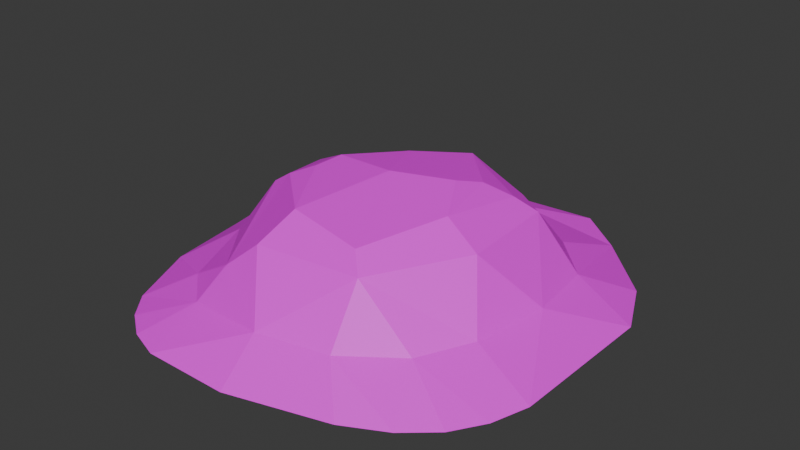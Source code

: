 # Source: DustPileSmall01UW.blend  (saved by Blender 4.5.87; exported with 4.5.12 LTS)
import bpy
from mathutils import Matrix  # noqa: F401  (used for matrix-valued properties, if any)

bpy.ops.wm.read_factory_settings(use_empty=True)
scene = bpy.context.scene
scene.name = 'Scene'

# ---- collections
col_collection = bpy.data.collections.new('Collection'); scene.collection.children.link(col_collection)

# ---- images (referenced by path relative to the original .blend; pixels are not part of the script)
import os
ASSET_DIR = os.environ.get("B2B_ASSET_DIR", "")  # directory of the original .blend (textures are referenced by path, not embedded)
HERE = os.path.dirname(os.path.abspath(__file__))  # packed textures are extracted next to this script under _unpacked/

def load_image(name, relpath, width, height, colorspace="sRGB"):
    """Load a texture the original file referenced (path relative to the .blend, or extracted next to this script)."""
    p = next((c for c in (os.path.join(HERE, relpath), os.path.join(ASSET_DIR, relpath)) if relpath and os.path.exists(c)), "")
    if p:
        img = bpy.data.images.load(p, check_existing=True)
        img.name = name
    else:  # same state as the original file: an image datablock whose file is absent (Cycles renders it pink)
        img = bpy.data.images.new(name, width, height)
        img.source = "FILE"
        img.filepath = "//" + (relpath or name)
    img.colorspace_settings.name = colorspace
    return img
img_file784_007 = load_image('file784.007', 'PolygonWestern_Texture.psd', 1024, 1024, 'sRGB')

# ---- materials (node trees are filled in below, after node groups)
mat_lambert1_007 = bpy.data.materials.new('lambert1.007')
mat_lambert1_007.diffuse_color = (1.0, 1.0, 1.0, 1.0)
mat_lambert1_007.roughness = 0.5528

# ---- material node trees
mat_lambert1_007.use_nodes = True; mat_lambert1_007.node_tree.nodes.clear()
_N = mat_lambert1_007.node_tree.nodes; _L = mat_lambert1_007.node_tree.links
n0 = _N.new('ShaderNodeBsdfPrincipled'); n0.name = 'Principled BSDF'; n0.location = (-200, 100)
n0.inputs[2].default_value = 0.5528
n0.inputs[27].default_value = (0.0, 0.0, 0.0, 1.0)
n0.inputs[28].default_value = 1.0
n1 = _N.new('ShaderNodeOutputMaterial'); n1.name = 'Material Output'; n1.location = (200, 100)
n2 = _N.new('ShaderNodeNormalMap'); n2.name = 'Normal Map'; n2.location = (-600, -600)
n2.label = 'Normal/Map'
n3 = _N.new('ShaderNodeTexImage'); n3.name = 'Image Texture'; n3.location = (-600, 300)
n3.image = img_file784_007
_L.new(n0.outputs[0], n1.inputs[0])
_L.new(n2.outputs[0], n0.inputs[5])
_L.new(n3.outputs[0], n0.inputs[0])
n1.is_active_output = True

# ---- world
world_world = bpy.data.worlds.new('World'); scene.world = world_world
world_world.use_nodes = True; world_world.node_tree.nodes.clear()
_N = world_world.node_tree.nodes; _L = world_world.node_tree.links
n0 = _N.new('ShaderNodeOutputWorld'); n0.name = 'World Output'; n0.location = (200, 100)
n1 = _N.new('ShaderNodeBackground'); n1.name = 'Background'; n1.location = (-200, 100)
n1.inputs[0].default_value = (0.05088, 0.05088, 0.05088, 1.0)
_L.new(n1.outputs[0], n0.inputs[0])
n0.is_active_output = True
world_world.color = (0.05088, 0.05088, 0.05088)
world_world.sun_shadow_jitter_overblur = 0.0

# ---- meshes
me_mesh_009 = bpy.data.meshes.new('Mesh.009')
me_mesh_009.from_pydata([(-50.06, 10.94, 87.81), (39.44, 32.0, 79.98), (66.15, 31.2, -40.79), (-46.03, 34.91, -39.78), (-128.9, -19.85, 9.574), (89.15, -19.85, 111.7), (72.76, -19.85, -118.2), (-66.82, -3.352, -68.64), (34.42, 1.515, -91.13), (42.82, -19.85, -142.1), (-18.77, 46.03, 64.26), (-44.0, 49.4, 21.27), (29.84, 41.49, 70.96), (-55.08, -5.851, 106.5), (-72.81, -19.85, 135.0), (-122.0, -19.85, 62.69), (40.94, -1.44, 103.0), (119.9, -19.85, 76.59), (-3.576, -1.458, 112.1), (97.65, -0.5075, -0.6611), (-85.13, 14.59, 4.475), (48.88, 46.14, 19.68), (71.32, 32.92, 23.67), (-26.03, 43.25, -39.21), (-19.63, 47.36, -31.62), (2.91, 41.18, -64.5), (40.32, 47.73, -23.53), (56.47, 41.21, -30.65), (48.34, 32.11, -51.94), (-24.73, 31.95, 87.22), (-52.47, -19.85, 142.1), (-79.25, -6.383, 84.8), (-89.42, -19.85, 123.3), (-102.9, -19.85, 107.1), (-68.84, 35.63, 30.32), (-90.01, 1.557, 41.7), (1.743, -19.85, 142.1), (90.23, -0.3081, 47.65), (127.2, -19.85, 53.51), (73.84, -1.204, 79.2), (107.6, -19.85, 95.75), (-121.6, -19.85, -44.17), (-98.5, -19.85, -94.14), (69.49, 3.638, -64.4), (90.77, -2.894, -47.36), (128.9, -19.85, -42.34), (112.2, -19.85, -78.67), (-84.27, -1.751, -42.03), (-48.99, 4.954, -66.29), (-80.6, -19.85, -116.5), (-56.37, -19.85, -130.5), (-23.08, -19.85, -136.4), (-12.2, -8.324, -103.7), (-0.3006, 54.21, 8.615), (-66.16, 37.94, -4.798), (-42.2, 50.03, 2.302), (-56.76, 43.83, 30.19), (31.19, 50.81, -10.39), (63.3, -19.85, 125.1), (-76.32, 8.791, -32.22)], [], [(0, 56, 34), (53, 55, 11, 10), (54, 34, 56), (56, 11, 55), (53, 12, 21, 57), (1, 22, 21, 12), (2, 27, 21, 22), (3, 54, 23), (54, 24, 23), (53, 24, 55), (25, 23, 24), (57, 21, 26), (27, 26, 21), (28, 27, 2), (1, 29, 18), (0, 13, 18, 29), (30, 18, 13), (30, 13, 14), (0, 31, 13), (33, 32, 13), (32, 14, 13), (33, 13, 31), (34, 20, 35), (4, 35, 20), (0, 34, 35), (0, 35, 31), (4, 15, 35), (15, 31, 35), (33, 31, 15), (16, 39, 1), (5, 39, 16), (5, 16, 58), (58, 16, 18), (58, 18, 36), (1, 18, 16), (30, 36, 18), (2, 22, 19), (1, 37, 22), (37, 19, 22), (38, 19, 37), (38, 37, 39, 17), (1, 39, 37), (5, 40, 39), (40, 17, 39), (34, 54, 20), (3, 59, 54), (59, 20, 54), (4, 20, 59), (4, 59, 41), (41, 59, 47), (3, 47, 59), (42, 47, 7), (42, 41, 47), (28, 2, 43), (2, 44, 43), (6, 43, 44), (2, 19, 44), (38, 45, 19), (45, 44, 19), (6, 44, 46), (46, 44, 45), (3, 23, 48, 47), (25, 48, 23), (7, 47, 48), (42, 7, 49), (49, 7, 50), (25, 52, 48), (48, 52, 7), (51, 50, 7, 52), (28, 43, 8), (6, 8, 43), (25, 28, 8), (25, 8, 52), (6, 9, 52), (6, 52, 8), (51, 52, 9), (0, 29, 10, 56), (56, 10, 11), (1, 12, 10, 29), (53, 10, 12), (53, 57, 26, 24), (28, 25, 27), (27, 25, 26), (25, 24, 26), (56, 55, 54), (54, 55, 24)])
me_mesh_009.polygons.foreach_set('use_smooth', [True] * 86)
_k = set([(0, 13), (0, 29), (0, 31), (0, 34), (0, 35), (0, 56), (1, 12), (1, 16), (1, 18), (1, 22), (1, 29), (1, 37), (1, 39), (2, 19), (2, 22), (2, 27), (2, 28), (2, 43), (2, 44), (3, 23), (3, 47), (3, 54), (3, 59), (4, 20), (4, 35), (4, 59), (5, 16), (5, 39), (6, 8), (6, 43), (6, 44), (6, 52), (7, 42), (7, 47), (7, 48), (7, 49), (7, 50), (7, 52), (8, 25), (8, 28), (8, 43), (8, 52), (9, 52), (10, 11), (10, 12), (10, 29), (10, 53), (10, 56), (11, 55), (11, 56), (12, 21), (12, 53), (13, 14), (13, 18), (13, 30), (13, 31), (13, 32), (13, 33), (15, 31), (15, 35), (16, 18), (16, 39), (16, 58), (17, 39), (18, 29), (18, 30), (18, 36), (18, 58), (19, 22), (19, 37), (19, 38), (19, 44), (19, 45), (20, 34), (20, 35), (20, 54), (20, 59), (21, 22), (21, 26), (21, 27), (21, 57), (22, 37), (23, 24), (23, 25), (23, 48), (23, 54), (24, 25), (24, 53), (24, 54), (24, 55), (25, 26), (25, 27), (25, 28), (25, 48), (25, 52), (26, 27), (26, 57), (27, 28), (28, 43), (31, 33), (31, 35), (34, 35), (34, 54), (34, 56), (37, 38), (37, 39), (39, 40), (41, 47), (41, 59), (42, 47), (43, 44), (44, 45), (44, 46), (47, 48), (47, 59), (48, 52), (51, 52), (53, 55), (53, 57), (54, 55), (54, 56), (54, 59), (55, 56)])
me_mesh_009.attributes.new('sharp_edge', 'BOOLEAN', 'EDGE').data.foreach_set('value', [ (min(e.vertices), max(e.vertices)) in _k for e in me_mesh_009.edges])
_uv = me_mesh_009.uv_layers.new(name='map1')
_uv.uv.foreach_set('vector', [0.6417, 0.7693, 0.6417, 0.9617, 0.6137, 0.9499, 0.4443, 0.3958, 0.3372, 0.3341, 0.3663, 0.2888, 0.4962, 0.2406, 0.264, 0.3096, 0.3185, 0.2272, 0.3501, 0.2472, 0.3501, 0.2472, 0.3663, 0.2888, 0.3372, 0.3341, 0.4443, 0.3958, 0.6137, 0.3166, 0.5687, 0.4642, 0.4791, 0.4971, 0.7649, 0.3679, 0.7357, 0.5448, 0.6668, 0.5116, 0.7178, 0.3697, 0.6332, 0.6583, 0.6137, 0.623, 0.6668, 0.5116, 0.7357, 0.5448, 0.2456, 0.4254, 0.264, 0.3096, 0.2962, 0.4583, 0.264, 0.3096, 0.3263, 0.4519, 0.2962, 0.4583, 0.4443, 0.3958, 0.3263, 0.4519, 0.3372, 0.3341, 0.315, 0.5685, 0.2962, 0.4583, 0.3263, 0.4519, 0.4791, 0.4971, 0.5687, 0.4642, 0.4745, 0.5441, 0.4941, 0.5917, 0.4745, 0.5441, 0.5687, 0.4642, 0.433, 0.627, 0.4941, 0.5917, 0.4918, 0.6352, 0.7649, 0.3679, 0.6621, 0.2186, 0.7952, 0.199, 0.6549, 0.1541, 0.7032, 0.09937, 0.7952, 0.199, 0.6621, 0.2186, 0.7856, 0.02902, 0.7952, 0.199, 0.7032, 0.09937, 0.7856, 0.02902, 0.7032, 0.09937, 0.739, 4.054e-10, 0.6549, 0.1541, 0.629, 0.09027, 0.7032, 0.09937, 0.3444, 0.0112, 0.403, -2.091e-08, 0.4584, 0.09618, 0.403, -2.091e-08, 0.4607, 0.004519, 0.4584, 0.09618, 0.3444, 0.0112, 0.4584, 0.09618, 0.366, 0.1001, 0.3185, 0.2272, 0.2241, 0.2614, 0.2709, 0.1737, 0.1147, 0.1803, 0.2709, 0.1737, 0.2241, 0.2614, 0.4468, 0.1416, 0.3185, 0.2272, 0.2709, 0.1737, 0.4468, 0.1416, 0.2709, 0.1737, 0.366, 0.1001, 0.1147, 0.1803, 0.2236, 0.07478, 0.2709, 0.1737, 0.2236, 0.07478, 0.366, 0.1001, 0.2709, 0.1737, 0.3444, 0.0112, 0.366, 0.1001, 0.2236, 0.07478, 0.8605, 0.3104, 0.8828, 0.4261, 0.7649, 0.3679, 0.9911, 0.3864, 0.8828, 0.4261, 0.8605, 0.3104, 0.9911, 0.3864, 0.8605, 0.3104, 0.9654, 0.3059, 0.9654, 0.3059, 0.8605, 0.3104, 0.7952, 0.199, 0.9654, 0.3059, 0.7952, 0.199, 0.8817, 0.1432, 0.7649, 0.3679, 0.7952, 0.199, 0.8605, 0.3104, 0.7856, 0.02902, 0.8817, 0.1432, 0.7952, 0.199, 0.6332, 0.6583, 0.7357, 0.5448, 0.8045, 0.6317, 0.7649, 0.3679, 0.8631, 0.5223, 0.7357, 0.5448, 0.8631, 0.5223, 0.8045, 0.6317, 0.7357, 0.5448, 0.9717, 0.5796, 0.8045, 0.6317, 0.8631, 0.5223, 0.9717, 0.5796, 0.8631, 0.5223, 0.8828, 0.4261, 0.9932, 0.5194, 0.7649, 0.3679, 0.8828, 0.4261, 0.8631, 0.5223, 0.9911, 0.3864, 1.0, 0.4563, 0.8828, 0.4261, 1.0, 0.4563, 0.9932, 0.5194, 0.8828, 0.4261, 0.3185, 0.2272, 0.264, 0.3096, 0.2241, 0.2614, 0.2456, 0.4254, 0.1756, 0.3611, 0.264, 0.3096, 0.1756, 0.3611, 0.2241, 0.2614, 0.264, 0.3096, 0.1147, 0.1803, 0.2241, 0.2614, 0.1756, 0.3611, 0.1147, 0.1803, 0.1756, 0.3611, 0.03647, 0.3134, 0.03647, 0.3134, 0.1756, 0.3611, 0.1343, 0.3716, 0.2456, 0.4254, 0.1343, 0.3716, 0.1756, 0.3611, 4.773e-08, 0.467, 0.1343, 0.3716, 0.1254, 0.4634, 4.773e-08, 0.467, 0.03647, 0.3134, 0.1343, 0.3716, 0.433, 0.627, 0.4918, 0.6352, 0.4412, 0.7026, 0.4918, 0.6352, 0.5147, 0.7059, 0.4412, 0.7026, 0.3396, 0.8357, 0.4412, 0.7026, 0.5147, 0.7059, 0.6332, 0.6583, 0.8045, 0.6317, 0.7267, 0.7067, 0.9717, 0.5796, 0.8315, 0.7693, 0.8045, 0.6317, 0.5985, 0.7702, 0.5147, 0.7059, 0.6137, 0.6139, 0.3396, 0.8357, 0.5147, 0.7059, 0.4972, 0.8203, 0.4972, 0.8203, 0.5147, 0.7059, 0.5985, 0.7702, 0.2456, 0.4254, 0.2962, 0.4583, 0.1743, 0.4884, 0.1343, 0.3716, 0.315, 0.5685, 0.1743, 0.4884, 0.2962, 0.4583, 0.1254, 0.4634, 0.1343, 0.3716, 0.1743, 0.4884, 4.773e-08, 0.467, 0.1254, 0.4634, 0.0005024, 0.5498, 0.0005024, 0.5498, 0.1254, 0.4634, 0.02994, 0.6255, 0.315, 0.5685, 0.1827, 0.6433, 0.1743, 0.4884, 0.1743, 0.4884, 0.1827, 0.6433, 0.1254, 0.4634, 0.09379, 0.6999, 0.02994, 0.6255, 0.1254, 0.4634, 0.1827, 0.6433, 0.433, 0.627, 0.4412, 0.7026, 0.3146, 0.6982, 0.3396, 0.8357, 0.3146, 0.6982, 0.4412, 0.7026, 0.315, 0.5685, 0.433, 0.627, 0.3146, 0.6982, 0.315, 0.5685, 0.3146, 0.6982, 0.1827, 0.6433, 0.3396, 0.8357, 0.2308, 0.8337, 0.1827, 0.6433, 0.3396, 0.8357, 0.1827, 0.6433, 0.3146, 0.6982, 0.09379, 0.6999, 0.1827, 0.6433, 0.2308, 0.8337, 0.4468, 0.1416, 0.5149, 0.183, 0.4962, 0.2406, 0.3501, 0.2472, 0.3501, 0.2472, 0.4962, 0.2406, 0.3663, 0.2888, 0.7649, 0.3679, 0.7178, 0.3697, 0.6137, 0.2825, 0.6621, 0.2186, 0.4443, 0.3958, 0.4962, 0.2406, 0.6137, 0.3166, 0.4443, 0.3958, 0.4791, 0.4971, 0.4745, 0.5441, 0.3263, 0.4519, 0.433, 0.627, 0.315, 0.5685, 0.4941, 0.5917, 0.4941, 0.5917, 0.315, 0.5685, 0.4745, 0.5441, 0.315, 0.5685, 0.3263, 0.4519, 0.4745, 0.5441, 0.3501, 0.2472, 0.3372, 0.3341, 0.264, 0.3096, 0.264, 0.3096, 0.3372, 0.3341, 0.3263, 0.4519])
me_mesh_009.materials.append(mat_lambert1_007)
me_mesh_009.update()
me_mesh_009.normals_split_custom_set([tuple(v) for v in zip(*[iter([-0.4907, 0.731, 0.4742, -0.4907, 0.731, 0.4742, -0.4907, 0.731, 0.4742, -0.08178, 0.9921, 0.095, -0.08178, 0.9921, 0.095, -0.08178, 0.9921, 0.095, -0.08178, 0.9921, 0.095, -0.561, 0.8277, 0.01166, -0.561, 0.8277, 0.01166, -0.561, 0.8277, 0.01166, -0.4044, 0.9145, -0.007536, -0.4044, 0.9145, -0.007536, -0.4044, 0.9145, -0.007536, 0.1356, 0.9841, 0.1149, 0.1356, 0.9841, 0.1149, 0.1356, 0.9841, 0.1149, 0.1356, 0.9841, 0.1149, 0.4812, 0.8337, 0.2708, 0.4812, 0.8337, 0.2708, 0.4812, 0.8337, 0.2708, 0.4812, 0.8337, 0.2708, 0.5813, 0.8129, -0.03479, 0.5813, 0.8129, -0.03479, 0.5813, 0.8129, -0.03479, 0.5813, 0.8129, -0.03479, -0.3619, 0.8875, -0.2853, -0.3619, 0.8875, -0.2853, -0.3619, 0.8875, -0.2853, -0.3186, 0.9196, -0.2298, -0.3186, 0.9196, -0.2298, -0.3186, 0.9196, -0.2298, -0.07891, 0.9883, -0.1303, -0.07891, 0.9883, -0.1303, -0.07891, 0.9883, -0.1303, -0.2137, 0.923, -0.3201, -0.2137, 0.923, -0.3201, -0.2137, 0.923, -0.3201, 0.2902, 0.9567, -0.02227, 0.2902, 0.9567, -0.02227, 0.2902, 0.9567, -0.02227, 0.3603, 0.9321, -0.03707, 0.3603, 0.9321, -0.03707, 0.3603, 0.9321, -0.03707, 0.3396, 0.8111, -0.4762, 0.3396, 0.8111, -0.4762, 0.3396, 0.8111, -0.4762, 0.08661, 0.6298, 0.7719, 0.08661, 0.6298, 0.7719, 0.08661, 0.6298, 0.7719, -0.2453, 0.5889, 0.77, -0.2453, 0.5889, 0.77, -0.2453, 0.5889, 0.77, -0.2453, 0.5889, 0.77, -0.1192, 0.9211, 0.3706, -0.1192, 0.9211, 0.3706, -0.1192, 0.9211, 0.3706, -0.1298, 0.9196, 0.3708, -0.1298, 0.9196, 0.3708, -0.1298, 0.9196, 0.3708, -0.4764, 0.7133, 0.514, -0.4764, 0.7133, 0.514, -0.4764, 0.7133, 0.514, -0.271, 0.9357, 0.2258, -0.271, 0.9357, 0.2258, -0.271, 0.9357, 0.2258, -0.222, 0.9228, 0.315, -0.222, 0.9228, 0.315, -0.222, 0.9228, 0.315, -0.2668, 0.9237, 0.275, -0.2668, 0.9237, 0.275, -0.2668, 0.9237, 0.275, -0.8341, 0.5455, 0.0816, -0.8341, 0.5455, 0.0816, -0.8341, 0.5455, 0.0816, -0.592, 0.7817, 0.1961, -0.592, 0.7817, 0.1961, -0.592, 0.7817, 0.1961, -0.6731, 0.574, 0.4663, -0.6731, 0.574, 0.4663, -0.6731, 0.574, 0.4663, -0.5114, 0.8133, 0.2775, -0.5114, 0.8133, 0.2775, -0.5114, 0.8133, 0.2775, -0.5235, 0.8493, 0.06794, -0.5235, 0.8493, 0.06794, -0.5235, 0.8493, 0.06794, -0.4109, 0.8728, 0.2634, -0.4109, 0.8728, 0.2634, -0.4109, 0.8728, 0.2634, -0.3706, 0.915, 0.1596, -0.3706, 0.915, 0.1596, -0.3706, 0.915, 0.1596, 0.5037, 0.5054, 0.7007, 0.5037, 0.5054, 0.7007, 0.5037, 0.5054, 0.7007, 0.2693, 0.8846, 0.3808, 0.2693, 0.8846, 0.3808, 0.2693, 0.8846, 0.3808, 0.2416, 0.8516, 0.4652, 0.2416, 0.8516, 0.4652, 0.2416, 0.8516, 0.4652, 0.1149, 0.8172, 0.5648, 0.1149, 0.8172, 0.5648, 0.1149, 0.8172, 0.5648, 0.1379, 0.855, 0.4999, 0.1379, 0.855, 0.4999, 0.1379, 0.855, 0.4999, 0.1647, 0.5647, 0.8087, 0.1647, 0.5647, 0.8087, 0.1647, 0.5647, 0.8087, 0.0, 0.8525, 0.5228, 0.0, 0.8525, 0.5228, 0.0, 0.8525, 0.5228, 0.7548, 0.6513, -0.0778, 0.7548, 0.6513, -0.0778, 0.7548, 0.6513, -0.0778, 0.6569, 0.6499, 0.3824, 0.6569, 0.6499, 0.3824, 0.6569, 0.6499, 0.3824, 0.8213, 0.5569, 0.1238, 0.8213, 0.5569, 0.1238, 0.8213, 0.5569, 0.1238, 0.4578, 0.8866, 0.06661, 0.4578, 0.8866, 0.06661, 0.4578, 0.8866, 0.06661, 0.404, 0.8948, 0.19, 0.404, 0.8948, 0.19, 0.404, 0.8948, 0.19, 0.404, 0.8948, 0.19, 0.6527, 0.6677, 0.358, 0.6527, 0.6677, 0.358, 0.6527, 0.6677, 0.358, 0.3101, 0.8803, 0.3591, 0.3101, 0.8803, 0.3591, 0.3101, 0.8803, 0.3591, 0.3759, 0.8948, 0.2411, 0.3759, 0.8948, 0.2411, 0.3759, 0.8948, 0.2411, -0.7796, 0.626, -0.01827, -0.7796, 0.626, -0.01827, -0.7796, 0.626, -0.01827, -0.6491, 0.6289, -0.4281, -0.6491, 0.6289, -0.4281, -0.6491, 0.6289, -0.4281, -0.7968, 0.5374, -0.2762, -0.7968, 0.5374, -0.2762, -0.7968, 0.5374, -0.2762, -0.615, 0.7426, -0.265, -0.615, 0.7426, -0.265, -0.615, 0.7426, -0.265, -0.52, 0.8512, -0.07097, -0.52, 0.8512, -0.07097, -0.52, 0.8512, -0.07097, -0.3398, 0.7651, -0.547, -0.3398, 0.7651, -0.547, -0.3398, 0.7651, -0.547, -0.6679, 0.7104, -0.222, -0.6679, 0.7104, -0.222, -0.6679, 0.7104, -0.222, -0.2865, 0.9266, -0.2436, -0.2865, 0.9266, -0.2436, -0.2865, 0.9266, -0.2436, -0.4192, 0.887, -0.1937, -0.4192, 0.887, -0.1937, -0.4192, 0.887, -0.1937, 0.4412, 0.614, -0.6545, 0.4412, 0.614, -0.6545, 0.4412, 0.614, -0.6545, 0.6176, 0.5535, -0.5588, 0.6176, 0.5535, -0.5588, 0.6176, 0.5535, -0.5588, 0.5028, 0.803, -0.3199, 0.5028, 0.803, -0.3199, 0.5028, 0.803, -0.3199, 0.7884, 0.5974, -0.1467, 0.7884, 0.5974, -0.1467, 0.7884, 0.5974, -0.1467, 0.5351, 0.8447, 0.009453, 0.5351, 0.8447, 0.009453, 0.5351, 0.8447, 0.009453, 0.4156, 0.9032, -0.1074, 0.4156, 0.9032, -0.1074, 0.4156, 0.9032, -0.1074, 0.2933, 0.9102, -0.2923, 0.2933, 0.9102, -0.2923, 0.2933, 0.9102, -0.2923, 0.4196, 0.8869, -0.1933, 0.4196, 0.8869, -0.1933, 0.4196, 0.8869, -0.1933, -0.4457, 0.6175, -0.6481, -0.4457, 0.6175, -0.6481, -0.4457, 0.6175, -0.6481, -0.4457, 0.6175, -0.6481, -0.4545, 0.6797, -0.5757, -0.4545, 0.6797, -0.5757, -0.4545, 0.6797, -0.5757, -0.3709, 0.8802, -0.2961, -0.3709, 0.8802, -0.2961, -0.3709, 0.8802, -0.2961, -0.2937, 0.9266, -0.2347, -0.2937, 0.9266, -0.2347, -0.2937, 0.9266, -0.2347, -0.1613, 0.9465, -0.2796, -0.1613, 0.9465, -0.2796, -0.1613, 0.9465, -0.2796, -0.4231, 0.638, -0.6433, -0.4231, 0.638, -0.6433, -0.4231, 0.638, -0.6433, -0.2881, 0.7769, -0.5598, -0.2881, 0.7769, -0.5598, -0.2881, 0.7769, -0.5598, -0.07759, 0.9561, -0.2827, -0.07759, 0.9561, -0.2827, -0.07759, 0.9561, -0.2827, -0.07759, 0.9561, -0.2827, 0.4528, 0.6177, -0.643, 0.4528, 0.6177, -0.643, 0.4528, 0.6177, -0.643, 0.2332, 0.8964, -0.377, 0.2332, 0.8964, -0.377, 0.2332, 0.8964, -0.377, 0.3176, 0.6895, -0.651, 0.3176, 0.6895, -0.651, 0.3176, 0.6895, -0.651, 0.08627, 0.6017, -0.794, 0.08627, 0.6017, -0.794, 0.08627, 0.6017, -0.794, 0.1099, 0.9843, -0.1378, 0.1099, 0.9843, -0.1378, 0.1099, 0.9843, -0.1378, 0.0004418, 0.7855, -0.6189, 0.0004418, 0.7855, -0.6189, 0.0004418, 0.7855, -0.6189, -0.02776, 0.9459, -0.3233, -0.02776, 0.9459, -0.3233, -0.02776, 0.9459, -0.3233, -0.5045, 0.744, 0.4382, -0.5045, 0.744, 0.4382, -0.5045, 0.744, 0.4382, -0.5045, 0.744, 0.4382, -0.2548, 0.9409, 0.2231, -0.2548, 0.9409, 0.2231, -0.2548, 0.9409, 0.2231, 0.03493, 0.8063, 0.5904, 0.03493, 0.8063, 0.5904, 0.03493, 0.8063, 0.5904, 0.03493, 0.8063, 0.5904, 0.06873, 0.9835, 0.1674, 0.06873, 0.9835, 0.1674, 0.06873, 0.9835, 0.1674, 0.01054, 0.9827, -0.1847, 0.01054, 0.9827, -0.1847, 0.01665, 0.9845, -0.1744, 0.01072, 0.9828, -0.1844, 0.2957, 0.8325, -0.4685, 0.2957, 0.8325, -0.4685, 0.2957, 0.8325, -0.4685, 0.2172, 0.9134, -0.3443, 0.2172, 0.9134, -0.3443, 0.2172, 0.9134, -0.3443, 0.01732, 0.9847, -0.1733, 0.01072, 0.9828, -0.1844, 0.01665, 0.9845, -0.1744, -0.4428, 0.8961, -0.03164, -0.4428, 0.8961, -0.03164, -0.4428, 0.8961, -0.03164, -0.3551, 0.8834, -0.3058, -0.3551, 0.8834, -0.3058, -0.3551, 0.8834, -0.3058])] * 3)])

# ---- objects
ob_sm_env_dustpile_small_01 = bpy.data.objects.new('SM_Env_DustPile_Small_01', me_mesh_009)

# ---- transforms, parenting, visibility, modifiers, constraints
ob_sm_env_dustpile_small_01.location = (0.0, 0.0, 0.0)
ob_sm_env_dustpile_small_01.rotation_euler = (1.571, -0.0, 0.0)
ob_sm_env_dustpile_small_01.scale = (0.01, 0.01, 0.01)
ob_sm_env_dustpile_small_01.color = (0.8, 0.8, 0.8, 1.0)

# ---- collection membership
col_collection.objects.link(ob_sm_env_dustpile_small_01)

# ---- scene / render settings (as saved in the file)
scene.frame_start = 1; scene.frame_end = 250; scene.frame_set(1)
scene.render.engine = 'BLENDER_EEVEE_NEXT'
bpy.context.view_layer.update()

# ---- added for rendering (the .blend has no active camera and no usable light): camera, sun
cam_auto = bpy.data.cameras.new('AutoCamera')
cam_auto.lens = 50.0
cam_auto.sensor_width = 36.0
cam_auto.clip_end = 1000.0
ob_auto_camera = bpy.data.objects.new('AutoCamera', cam_auto)
scene.collection.objects.link(ob_auto_camera)
ob_auto_camera.location = (3.61585, -4.33902, 3.06447)
ob_auto_camera.rotation_euler = (1.09748, -7.21219e-08, 0.694738)
scene.camera = ob_auto_camera
light_auto_sun = bpy.data.lights.new('AutoSun', 'SUN')
light_auto_sun.energy = 3.0
light_auto_sun.angle = 0.0523599
ob_auto_sun = bpy.data.objects.new('AutoSun', light_auto_sun)
scene.collection.objects.link(ob_auto_sun)
ob_auto_sun.rotation_euler = (0.872665, 0.174533, 0.523599)
bpy.context.view_layer.update()

